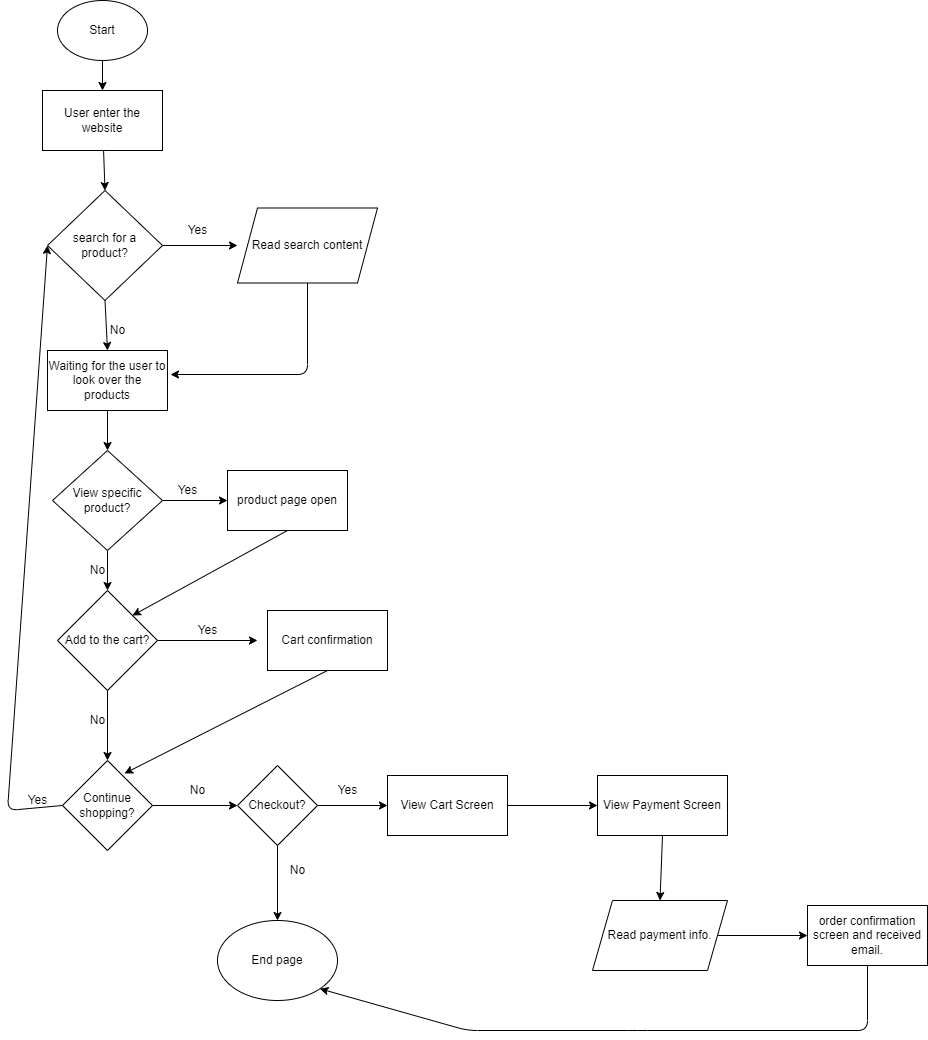

The diagram above was exported from draw.io. Its source (the exported page's mxGraphModel, read from the mxfile embedded in the PNG):
<mxGraphModel dx="591" dy="677" grid="1" gridSize="10" guides="1" tooltips="1" connect="1" arrows="1" fold="1" page="1" pageScale="1" pageWidth="850" pageHeight="1100" math="0" shadow="0">
  <root>
    <mxCell id="0" />
    <mxCell id="1" parent="0" />
    <mxCell id="5" style="edgeStyle=none;html=1;exitX=0.5;exitY=1;exitDx=0;exitDy=0;entryX=0.5;entryY=0;entryDx=0;entryDy=0;" edge="1" parent="1" source="2" target="4">
      <mxGeometry relative="1" as="geometry" />
    </mxCell>
    <mxCell id="2" value="Start" style="ellipse;whiteSpace=wrap;html=1;" vertex="1" parent="1">
      <mxGeometry x="60" y="30" width="90" height="60" as="geometry" />
    </mxCell>
    <mxCell id="7" style="edgeStyle=none;html=1;entryX=0.5;entryY=0;entryDx=0;entryDy=0;" edge="1" parent="1" source="4" target="6">
      <mxGeometry relative="1" as="geometry" />
    </mxCell>
    <mxCell id="4" value="User enter the website" style="rounded=0;whiteSpace=wrap;html=1;" vertex="1" parent="1">
      <mxGeometry x="45" y="120" width="120" height="60" as="geometry" />
    </mxCell>
    <mxCell id="8" style="edgeStyle=none;html=1;exitX=1;exitY=0.5;exitDx=0;exitDy=0;" edge="1" parent="1" source="6">
      <mxGeometry relative="1" as="geometry">
        <mxPoint x="240" y="275" as="targetPoint" />
      </mxGeometry>
    </mxCell>
    <mxCell id="12" style="edgeStyle=none;html=1;exitX=0.5;exitY=1;exitDx=0;exitDy=0;entryX=0.5;entryY=0;entryDx=0;entryDy=0;" edge="1" parent="1" source="6" target="10">
      <mxGeometry relative="1" as="geometry" />
    </mxCell>
    <mxCell id="6" value="search for a product?" style="rhombus;whiteSpace=wrap;html=1;" vertex="1" parent="1">
      <mxGeometry x="50" y="220" width="115" height="110" as="geometry" />
    </mxCell>
    <mxCell id="9" value="Yes&lt;br&gt;" style="text;html=1;align=center;verticalAlign=middle;resizable=0;points=[];autosize=1;strokeColor=none;fillColor=none;" vertex="1" parent="1">
      <mxGeometry x="180" y="250" width="40" height="20" as="geometry" />
    </mxCell>
    <mxCell id="17" style="edgeStyle=none;html=1;exitX=0.5;exitY=1;exitDx=0;exitDy=0;entryX=0.5;entryY=0;entryDx=0;entryDy=0;" edge="1" parent="1" source="10" target="16">
      <mxGeometry relative="1" as="geometry" />
    </mxCell>
    <mxCell id="10" value="Waiting for the user to look over the products" style="rounded=0;whiteSpace=wrap;html=1;" vertex="1" parent="1">
      <mxGeometry x="50" y="380" width="120" height="60" as="geometry" />
    </mxCell>
    <mxCell id="15" style="edgeStyle=none;html=1;entryX=1.025;entryY=0.4;entryDx=0;entryDy=0;entryPerimeter=0;" edge="1" parent="1" source="11" target="10">
      <mxGeometry relative="1" as="geometry">
        <mxPoint x="310" y="430" as="targetPoint" />
        <Array as="points">
          <mxPoint x="310" y="404" />
        </Array>
      </mxGeometry>
    </mxCell>
    <mxCell id="11" value="Read search content" style="shape=parallelogram;perimeter=parallelogramPerimeter;whiteSpace=wrap;html=1;fixedSize=1;" vertex="1" parent="1">
      <mxGeometry x="240" y="237.5" width="140" height="75" as="geometry" />
    </mxCell>
    <mxCell id="13" value="No" style="text;html=1;align=center;verticalAlign=middle;resizable=0;points=[];autosize=1;strokeColor=none;fillColor=none;" vertex="1" parent="1">
      <mxGeometry x="105" y="350" width="30" height="20" as="geometry" />
    </mxCell>
    <mxCell id="19" style="edgeStyle=none;html=1;exitX=0.5;exitY=1;exitDx=0;exitDy=0;entryX=0.5;entryY=0;entryDx=0;entryDy=0;" edge="1" parent="1" source="16" target="18">
      <mxGeometry relative="1" as="geometry" />
    </mxCell>
    <mxCell id="28" style="edgeStyle=none;html=1;exitX=1;exitY=0.5;exitDx=0;exitDy=0;entryX=0;entryY=0.5;entryDx=0;entryDy=0;" edge="1" parent="1" source="16" target="27">
      <mxGeometry relative="1" as="geometry" />
    </mxCell>
    <mxCell id="16" value="View specific product?" style="rhombus;whiteSpace=wrap;html=1;" vertex="1" parent="1">
      <mxGeometry x="55" y="480" width="110" height="100" as="geometry" />
    </mxCell>
    <mxCell id="24" style="edgeStyle=none;html=1;exitX=1;exitY=0.5;exitDx=0;exitDy=0;" edge="1" parent="1" source="18">
      <mxGeometry relative="1" as="geometry">
        <mxPoint x="260" y="670" as="targetPoint" />
      </mxGeometry>
    </mxCell>
    <mxCell id="26" style="edgeStyle=none;html=1;exitX=0.5;exitY=1;exitDx=0;exitDy=0;" edge="1" parent="1" source="18">
      <mxGeometry relative="1" as="geometry">
        <mxPoint x="110" y="790" as="targetPoint" />
      </mxGeometry>
    </mxCell>
    <mxCell id="18" value="Add to the cart?" style="rhombus;whiteSpace=wrap;html=1;" vertex="1" parent="1">
      <mxGeometry x="60" y="620" width="100" height="100" as="geometry" />
    </mxCell>
    <mxCell id="21" value="No" style="text;html=1;align=center;verticalAlign=middle;resizable=0;points=[];autosize=1;strokeColor=none;fillColor=none;" vertex="1" parent="1">
      <mxGeometry x="85" y="590" width="30" height="20" as="geometry" />
    </mxCell>
    <mxCell id="34" style="edgeStyle=none;html=1;exitX=0.5;exitY=1;exitDx=0;exitDy=0;entryX=0.689;entryY=0.144;entryDx=0;entryDy=0;entryPerimeter=0;" edge="1" parent="1" source="23" target="33">
      <mxGeometry relative="1" as="geometry" />
    </mxCell>
    <mxCell id="23" value="Cart confirmation" style="rounded=0;whiteSpace=wrap;html=1;" vertex="1" parent="1">
      <mxGeometry x="270" y="640" width="120" height="60" as="geometry" />
    </mxCell>
    <mxCell id="25" value="Yes" style="text;html=1;align=center;verticalAlign=middle;resizable=0;points=[];autosize=1;strokeColor=none;fillColor=none;" vertex="1" parent="1">
      <mxGeometry x="190" y="650" width="40" height="20" as="geometry" />
    </mxCell>
    <mxCell id="29" style="edgeStyle=none;html=1;exitX=0.5;exitY=1;exitDx=0;exitDy=0;entryX=1;entryY=0;entryDx=0;entryDy=0;" edge="1" parent="1" source="27" target="18">
      <mxGeometry relative="1" as="geometry" />
    </mxCell>
    <mxCell id="27" value="product page open" style="rounded=0;whiteSpace=wrap;html=1;" vertex="1" parent="1">
      <mxGeometry x="230" y="500" width="120" height="60" as="geometry" />
    </mxCell>
    <mxCell id="31" value="Yes" style="text;html=1;align=center;verticalAlign=middle;resizable=0;points=[];autosize=1;strokeColor=none;fillColor=none;" vertex="1" parent="1">
      <mxGeometry x="170" y="510" width="40" height="20" as="geometry" />
    </mxCell>
    <mxCell id="32" value="No" style="text;html=1;align=center;verticalAlign=middle;resizable=0;points=[];autosize=1;strokeColor=none;fillColor=none;" vertex="1" parent="1">
      <mxGeometry x="85" y="740" width="30" height="20" as="geometry" />
    </mxCell>
    <mxCell id="35" style="edgeStyle=none;html=1;exitX=0;exitY=0.5;exitDx=0;exitDy=0;entryX=0;entryY=0.5;entryDx=0;entryDy=0;" edge="1" parent="1" source="33" target="6">
      <mxGeometry relative="1" as="geometry">
        <Array as="points">
          <mxPoint x="10" y="840" />
        </Array>
      </mxGeometry>
    </mxCell>
    <mxCell id="39" style="edgeStyle=none;html=1;exitX=1;exitY=0.5;exitDx=0;exitDy=0;entryX=0;entryY=0.5;entryDx=0;entryDy=0;" edge="1" parent="1" source="33" target="37">
      <mxGeometry relative="1" as="geometry" />
    </mxCell>
    <mxCell id="33" value="Continue shopping?" style="rhombus;whiteSpace=wrap;html=1;" vertex="1" parent="1">
      <mxGeometry x="65" y="790" width="90" height="90" as="geometry" />
    </mxCell>
    <mxCell id="36" value="Yes" style="text;html=1;align=center;verticalAlign=middle;resizable=0;points=[];autosize=1;strokeColor=none;fillColor=none;" vertex="1" parent="1">
      <mxGeometry x="20" y="820" width="40" height="20" as="geometry" />
    </mxCell>
    <mxCell id="41" style="edgeStyle=none;html=1;exitX=0.5;exitY=1;exitDx=0;exitDy=0;" edge="1" parent="1" source="37">
      <mxGeometry relative="1" as="geometry">
        <mxPoint x="280" y="950" as="targetPoint" />
      </mxGeometry>
    </mxCell>
    <mxCell id="45" style="edgeStyle=none;html=1;exitX=1;exitY=0.5;exitDx=0;exitDy=0;entryX=0;entryY=0.5;entryDx=0;entryDy=0;" edge="1" parent="1" source="37" target="44">
      <mxGeometry relative="1" as="geometry" />
    </mxCell>
    <mxCell id="37" value="Checkout?" style="rhombus;whiteSpace=wrap;html=1;" vertex="1" parent="1">
      <mxGeometry x="240" y="795" width="80" height="80" as="geometry" />
    </mxCell>
    <mxCell id="40" value="No" style="text;html=1;align=center;verticalAlign=middle;resizable=0;points=[];autosize=1;strokeColor=none;fillColor=none;" vertex="1" parent="1">
      <mxGeometry x="185" y="810" width="30" height="20" as="geometry" />
    </mxCell>
    <mxCell id="42" value="No" style="text;html=1;align=center;verticalAlign=middle;resizable=0;points=[];autosize=1;strokeColor=none;fillColor=none;" vertex="1" parent="1">
      <mxGeometry x="285" y="890" width="30" height="20" as="geometry" />
    </mxCell>
    <mxCell id="43" value="End page" style="ellipse;whiteSpace=wrap;html=1;" vertex="1" parent="1">
      <mxGeometry x="220" y="950" width="120" height="80" as="geometry" />
    </mxCell>
    <mxCell id="49" style="edgeStyle=none;html=1;exitX=1;exitY=0.5;exitDx=0;exitDy=0;entryX=0;entryY=0.5;entryDx=0;entryDy=0;" edge="1" parent="1" source="44" target="48">
      <mxGeometry relative="1" as="geometry" />
    </mxCell>
    <mxCell id="44" value="View Cart Screen" style="rounded=0;whiteSpace=wrap;html=1;" vertex="1" parent="1">
      <mxGeometry x="390" y="805" width="120" height="60" as="geometry" />
    </mxCell>
    <mxCell id="46" value="Yes" style="text;html=1;align=center;verticalAlign=middle;resizable=0;points=[];autosize=1;strokeColor=none;fillColor=none;" vertex="1" parent="1">
      <mxGeometry x="330" y="810" width="40" height="20" as="geometry" />
    </mxCell>
    <mxCell id="51" style="edgeStyle=none;html=1;exitX=0.5;exitY=1;exitDx=0;exitDy=0;entryX=0.5;entryY=0;entryDx=0;entryDy=0;" edge="1" parent="1" source="48" target="50">
      <mxGeometry relative="1" as="geometry" />
    </mxCell>
    <mxCell id="48" value="View Payment Screen" style="rounded=0;whiteSpace=wrap;html=1;" vertex="1" parent="1">
      <mxGeometry x="600" y="805" width="130" height="60" as="geometry" />
    </mxCell>
    <mxCell id="53" style="edgeStyle=none;html=1;exitX=1;exitY=0.5;exitDx=0;exitDy=0;entryX=0;entryY=0.5;entryDx=0;entryDy=0;" edge="1" parent="1" source="50" target="52">
      <mxGeometry relative="1" as="geometry" />
    </mxCell>
    <mxCell id="50" value="Read payment info." style="shape=parallelogram;perimeter=parallelogramPerimeter;whiteSpace=wrap;html=1;fixedSize=1;" vertex="1" parent="1">
      <mxGeometry x="595" y="930" width="135" height="70" as="geometry" />
    </mxCell>
    <mxCell id="54" style="edgeStyle=none;html=1;exitX=0.5;exitY=1;exitDx=0;exitDy=0;entryX=1;entryY=1;entryDx=0;entryDy=0;" edge="1" parent="1" source="52" target="43">
      <mxGeometry relative="1" as="geometry">
        <Array as="points">
          <mxPoint x="870" y="1060" />
          <mxPoint x="640" y="1060" />
          <mxPoint x="470" y="1060" />
        </Array>
      </mxGeometry>
    </mxCell>
    <mxCell id="52" value="order confirmation screen and received email." style="rounded=0;whiteSpace=wrap;html=1;" vertex="1" parent="1">
      <mxGeometry x="810" y="935" width="120" height="60" as="geometry" />
    </mxCell>
  </root>
</mxGraphModel>